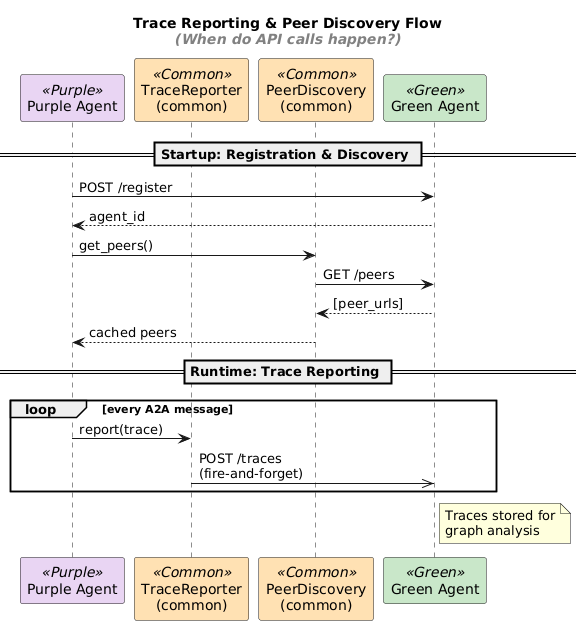

The diagram above was rendered by PlantUML. Its source (embedded in the PNG):
@startuml
title Trace Reporting & Peer Discovery Flow\n//<color:gray>(When do API calls happen?)</color>//

skinparam participant {
    BackgroundColor<<Purple>> #E8D5F2
    BackgroundColor<<Green>> #C8E6C9
    BackgroundColor<<Common>> #FFE0B2
}

participant "Purple Agent" as Purple <<Purple>>
participant "TraceReporter\n(common)" as Reporter <<Common>>
participant "PeerDiscovery\n(common)" as Discovery <<Common>>
participant "Green Agent" as Green <<Green>>

== Startup: Registration & Discovery ==

Purple -> Green : POST /register
Green --> Purple : agent_id

Purple -> Discovery : get_peers()
Discovery -> Green : GET /peers
Green --> Discovery : [peer_urls]
Discovery --> Purple : cached peers

== Runtime: Trace Reporting ==

loop every A2A message
    Purple -> Reporter : report(trace)
    Reporter ->> Green : POST /traces\n(fire-and-forget)
end

note right of Green
  Traces stored for
  graph analysis
end note
@enduml